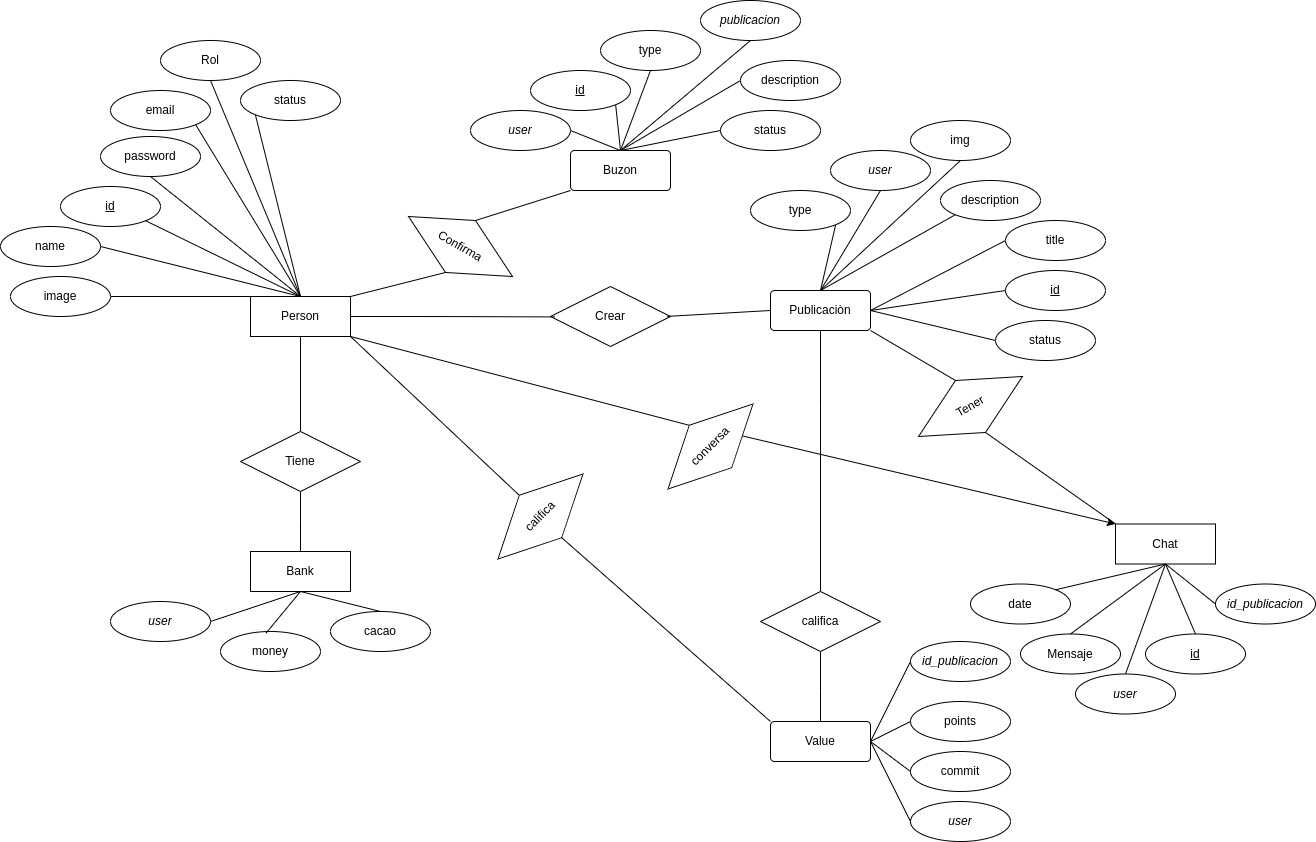

The diagram above was exported from draw.io. Its source (the exported page's mxGraphModel, read from the mxfile embedded in the PNG):
<mxGraphModel dx="2388" dy="1995" grid="1" gridSize="10" guides="1" tooltips="1" connect="1" arrows="1" fold="1" page="1" pageScale="1" pageWidth="850" pageHeight="1100" math="0" shadow="0">
  <root>
    <mxCell id="0" />
    <mxCell id="1" parent="0" />
    <mxCell id="2" style="edgeStyle=orthogonalEdgeStyle;rounded=0;orthogonalLoop=1;jettySize=auto;html=1;exitX=0.5;exitY=1;exitDx=0;exitDy=0;endArrow=none;endFill=0;" edge="1" source="6" target="65" parent="1">
      <mxGeometry relative="1" as="geometry" />
    </mxCell>
    <mxCell id="3" style="rounded=0;orthogonalLoop=1;jettySize=auto;html=1;exitX=1;exitY=0;exitDx=0;exitDy=0;entryX=0.5;entryY=1;entryDx=0;entryDy=0;endArrow=none;endFill=0;" edge="1" source="6" target="82" parent="1">
      <mxGeometry relative="1" as="geometry" />
    </mxCell>
    <mxCell id="4" style="rounded=0;orthogonalLoop=1;jettySize=auto;html=1;exitX=1;exitY=1;exitDx=0;exitDy=0;entryX=0.5;entryY=0;entryDx=0;entryDy=0;endArrow=none;endFill=0;" edge="1" source="6" target="87" parent="1">
      <mxGeometry relative="1" as="geometry" />
    </mxCell>
    <mxCell id="5" style="rounded=0;orthogonalLoop=1;jettySize=auto;html=1;exitX=1;exitY=1;exitDx=0;exitDy=0;entryX=0.5;entryY=0;entryDx=0;entryDy=0;endArrow=none;endFill=0;" edge="1" source="6" target="92" parent="1">
      <mxGeometry relative="1" as="geometry" />
    </mxCell>
    <mxCell id="6" value="Person" style="whiteSpace=wrap;html=1;align=center;" vertex="1" parent="1">
      <mxGeometry x="140" y="340" width="100" height="40" as="geometry" />
    </mxCell>
    <mxCell id="7" value="id" style="ellipse;whiteSpace=wrap;html=1;align=center;fontStyle=4;" vertex="1" parent="1">
      <mxGeometry x="-50" y="230" width="100" height="40" as="geometry" />
    </mxCell>
    <mxCell id="8" value="name" style="ellipse;whiteSpace=wrap;html=1;align=center;" vertex="1" parent="1">
      <mxGeometry x="-110" y="270" width="100" height="40" as="geometry" />
    </mxCell>
    <mxCell id="9" value="Rol" style="ellipse;whiteSpace=wrap;html=1;align=center;" vertex="1" parent="1">
      <mxGeometry x="50" y="84" width="100" height="40" as="geometry" />
    </mxCell>
    <mxCell id="10" value="Publicaciòn" style="rounded=1;arcSize=10;whiteSpace=wrap;html=1;align=center;" vertex="1" parent="1">
      <mxGeometry x="660" y="334" width="100" height="40" as="geometry" />
    </mxCell>
    <mxCell id="11" style="rounded=0;orthogonalLoop=1;jettySize=auto;html=1;exitX=0;exitY=0.5;exitDx=0;exitDy=0;entryX=1;entryY=0.5;entryDx=0;entryDy=0;endArrow=none;endFill=0;" edge="1" source="12" target="10" parent="1">
      <mxGeometry relative="1" as="geometry" />
    </mxCell>
    <mxCell id="12" value="id" style="ellipse;whiteSpace=wrap;html=1;align=center;fontStyle=4;" vertex="1" parent="1">
      <mxGeometry x="895" y="314" width="100" height="40" as="geometry" />
    </mxCell>
    <mxCell id="13" style="rounded=0;orthogonalLoop=1;jettySize=auto;html=1;exitX=0;exitY=0.5;exitDx=0;exitDy=0;entryX=1;entryY=0.5;entryDx=0;entryDy=0;endArrow=none;endFill=0;" edge="1" source="14" target="10" parent="1">
      <mxGeometry relative="1" as="geometry" />
    </mxCell>
    <mxCell id="14" value="title" style="ellipse;whiteSpace=wrap;html=1;align=center;" vertex="1" parent="1">
      <mxGeometry x="895" y="264" width="100" height="40" as="geometry" />
    </mxCell>
    <mxCell id="15" style="rounded=0;orthogonalLoop=1;jettySize=auto;html=1;exitX=0;exitY=1;exitDx=0;exitDy=0;entryX=0.5;entryY=0;entryDx=0;entryDy=0;endArrow=none;endFill=0;" edge="1" source="16" target="10" parent="1">
      <mxGeometry relative="1" as="geometry" />
    </mxCell>
    <mxCell id="16" value="description" style="ellipse;whiteSpace=wrap;html=1;align=center;" vertex="1" parent="1">
      <mxGeometry x="830" y="224" width="100" height="40" as="geometry" />
    </mxCell>
    <mxCell id="17" style="rounded=0;orthogonalLoop=1;jettySize=auto;html=1;exitX=0.5;exitY=1;exitDx=0;exitDy=0;entryX=0.5;entryY=0;entryDx=0;entryDy=0;endArrow=none;endFill=0;" edge="1" source="18" target="10" parent="1">
      <mxGeometry relative="1" as="geometry" />
    </mxCell>
    <mxCell id="18" value="img" style="ellipse;whiteSpace=wrap;html=1;align=center;" vertex="1" parent="1">
      <mxGeometry x="800" y="164" width="100" height="40" as="geometry" />
    </mxCell>
    <mxCell id="19" style="rounded=0;orthogonalLoop=1;jettySize=auto;html=1;exitX=1;exitY=1;exitDx=0;exitDy=0;entryX=0.5;entryY=0;entryDx=0;entryDy=0;endArrow=none;endFill=0;" edge="1" source="20" target="10" parent="1">
      <mxGeometry relative="1" as="geometry" />
    </mxCell>
    <mxCell id="20" value="type" style="ellipse;whiteSpace=wrap;html=1;align=center;" vertex="1" parent="1">
      <mxGeometry x="640" y="234" width="100" height="40" as="geometry" />
    </mxCell>
    <mxCell id="21" style="rounded=0;orthogonalLoop=1;jettySize=auto;html=1;exitX=0;exitY=0.5;exitDx=0;exitDy=0;entryX=1;entryY=0.5;entryDx=0;entryDy=0;endArrow=none;endFill=0;" edge="1" source="22" target="10" parent="1">
      <mxGeometry relative="1" as="geometry" />
    </mxCell>
    <mxCell id="22" value="status" style="ellipse;whiteSpace=wrap;html=1;align=center;" vertex="1" parent="1">
      <mxGeometry x="885" y="364" width="100" height="40" as="geometry" />
    </mxCell>
    <mxCell id="23" value="password" style="ellipse;whiteSpace=wrap;html=1;align=center;" vertex="1" parent="1">
      <mxGeometry x="-10" y="180" width="100" height="40" as="geometry" />
    </mxCell>
    <mxCell id="24" value="email" style="ellipse;whiteSpace=wrap;html=1;align=center;" vertex="1" parent="1">
      <mxGeometry y="134" width="100" height="40" as="geometry" />
    </mxCell>
    <mxCell id="25" value="Chat" style="whiteSpace=wrap;html=1;align=center;" vertex="1" parent="1">
      <mxGeometry x="1005" y="567.5" width="100" height="40" as="geometry" />
    </mxCell>
    <mxCell id="26" value="Mensaje" style="ellipse;whiteSpace=wrap;html=1;align=center;" vertex="1" parent="1">
      <mxGeometry x="910" y="677.5" width="100" height="40" as="geometry" />
    </mxCell>
    <mxCell id="27" value="&lt;i&gt;user&lt;/i&gt;" style="ellipse;whiteSpace=wrap;html=1;align=center;" vertex="1" parent="1">
      <mxGeometry x="965" y="717.5" width="100" height="40" as="geometry" />
    </mxCell>
    <mxCell id="28" value="&lt;u&gt;id&lt;/u&gt;" style="ellipse;whiteSpace=wrap;html=1;align=center;" vertex="1" parent="1">
      <mxGeometry x="1035" y="677.5" width="100" height="40" as="geometry" />
    </mxCell>
    <mxCell id="29" value="date" style="ellipse;whiteSpace=wrap;html=1;align=center;" vertex="1" parent="1">
      <mxGeometry x="860" y="627.5" width="100" height="40" as="geometry" />
    </mxCell>
    <mxCell id="30" style="rounded=0;orthogonalLoop=1;jettySize=auto;html=1;exitX=0.5;exitY=0;exitDx=0;exitDy=0;entryX=0.5;entryY=1;entryDx=0;entryDy=0;endArrow=none;endFill=0;" edge="1" source="28" target="25" parent="1">
      <mxGeometry relative="1" as="geometry" />
    </mxCell>
    <mxCell id="31" style="rounded=0;orthogonalLoop=1;jettySize=auto;html=1;exitX=0.5;exitY=0;exitDx=0;exitDy=0;endArrow=none;endFill=0;entryX=0.5;entryY=1;entryDx=0;entryDy=0;" edge="1" source="27" target="25" parent="1">
      <mxGeometry relative="1" as="geometry">
        <mxPoint x="1195" y="557.5" as="sourcePoint" />
        <mxPoint x="1105" y="587.5" as="targetPoint" />
      </mxGeometry>
    </mxCell>
    <mxCell id="32" style="rounded=0;orthogonalLoop=1;jettySize=auto;html=1;exitX=1;exitY=0;exitDx=0;exitDy=0;entryX=0.5;entryY=1;entryDx=0;entryDy=0;endArrow=none;endFill=0;" edge="1" source="29" target="25" parent="1">
      <mxGeometry relative="1" as="geometry">
        <mxPoint x="1195" y="607.5" as="sourcePoint" />
        <mxPoint x="1115" y="647.5" as="targetPoint" />
      </mxGeometry>
    </mxCell>
    <mxCell id="33" value="&lt;i&gt;user&lt;/i&gt;" style="ellipse;whiteSpace=wrap;html=1;align=center;" vertex="1" parent="1">
      <mxGeometry x="720" y="194" width="100" height="40" as="geometry" />
    </mxCell>
    <mxCell id="34" style="rounded=0;orthogonalLoop=1;jettySize=auto;html=1;exitX=0.5;exitY=1;exitDx=0;exitDy=0;entryX=0.5;entryY=0;entryDx=0;entryDy=0;endArrow=none;endFill=0;" edge="1" source="33" target="10" parent="1">
      <mxGeometry relative="1" as="geometry">
        <mxPoint x="730" y="254" as="sourcePoint" />
        <mxPoint x="720" y="344" as="targetPoint" />
      </mxGeometry>
    </mxCell>
    <mxCell id="35" value="Buzon" style="rounded=1;arcSize=10;whiteSpace=wrap;html=1;align=center;" vertex="1" parent="1">
      <mxGeometry x="460" y="194" width="100" height="40" as="geometry" />
    </mxCell>
    <mxCell id="36" value="id" style="ellipse;whiteSpace=wrap;html=1;align=center;fontStyle=4;" vertex="1" parent="1">
      <mxGeometry x="420" y="114" width="100" height="40" as="geometry" />
    </mxCell>
    <mxCell id="37" value="type" style="ellipse;whiteSpace=wrap;html=1;align=center;" vertex="1" parent="1">
      <mxGeometry x="490" y="74" width="100" height="40" as="geometry" />
    </mxCell>
    <mxCell id="38" value="&lt;i&gt;publicacion&lt;/i&gt;" style="ellipse;whiteSpace=wrap;html=1;align=center;" vertex="1" parent="1">
      <mxGeometry x="590" y="44" width="100" height="40" as="geometry" />
    </mxCell>
    <mxCell id="39" style="rounded=0;orthogonalLoop=1;jettySize=auto;html=1;exitX=0.5;exitY=1;exitDx=0;exitDy=0;entryX=0.5;entryY=0;entryDx=0;entryDy=0;endArrow=none;endFill=0;" edge="1" source="38" target="35" parent="1">
      <mxGeometry relative="1" as="geometry">
        <mxPoint x="600" y="124" as="sourcePoint" />
        <mxPoint x="590" y="214" as="targetPoint" />
      </mxGeometry>
    </mxCell>
    <mxCell id="40" style="rounded=0;orthogonalLoop=1;jettySize=auto;html=1;exitX=0.5;exitY=1;exitDx=0;exitDy=0;entryX=0.5;entryY=0;entryDx=0;entryDy=0;endArrow=none;endFill=0;" edge="1" source="37" target="35" parent="1">
      <mxGeometry relative="1" as="geometry">
        <mxPoint x="520" y="144" as="sourcePoint" />
        <mxPoint x="440" y="174" as="targetPoint" />
      </mxGeometry>
    </mxCell>
    <mxCell id="41" style="rounded=0;orthogonalLoop=1;jettySize=auto;html=1;exitX=1;exitY=1;exitDx=0;exitDy=0;entryX=0.5;entryY=0;entryDx=0;entryDy=0;endArrow=none;endFill=0;" edge="1" source="36" target="35" parent="1">
      <mxGeometry relative="1" as="geometry">
        <mxPoint x="460" y="154" as="sourcePoint" />
        <mxPoint x="440" y="224" as="targetPoint" />
      </mxGeometry>
    </mxCell>
    <mxCell id="42" style="rounded=0;orthogonalLoop=1;jettySize=auto;html=1;exitX=1;exitY=0.5;exitDx=0;exitDy=0;entryX=0.5;entryY=0;entryDx=0;entryDy=0;endArrow=none;endFill=0;" edge="1" source="43" target="35" parent="1">
      <mxGeometry relative="1" as="geometry" />
    </mxCell>
    <mxCell id="43" value="&lt;i&gt;user&lt;/i&gt;" style="ellipse;whiteSpace=wrap;html=1;align=center;" vertex="1" parent="1">
      <mxGeometry x="360" y="154" width="100" height="40" as="geometry" />
    </mxCell>
    <mxCell id="44" style="rounded=0;orthogonalLoop=1;jettySize=auto;html=1;exitX=0;exitY=0.5;exitDx=0;exitDy=0;entryX=0.5;entryY=0;entryDx=0;entryDy=0;endArrow=none;endFill=0;" edge="1" source="45" target="35" parent="1">
      <mxGeometry relative="1" as="geometry" />
    </mxCell>
    <mxCell id="45" value="description" style="ellipse;whiteSpace=wrap;html=1;align=center;" vertex="1" parent="1">
      <mxGeometry x="630" y="104" width="100" height="40" as="geometry" />
    </mxCell>
    <mxCell id="46" style="rounded=0;orthogonalLoop=1;jettySize=auto;html=1;exitX=0;exitY=0.5;exitDx=0;exitDy=0;entryX=0.5;entryY=0;entryDx=0;entryDy=0;endArrow=none;endFill=0;" edge="1" source="47" target="35" parent="1">
      <mxGeometry relative="1" as="geometry" />
    </mxCell>
    <mxCell id="47" value="status" style="ellipse;whiteSpace=wrap;html=1;align=center;" vertex="1" parent="1">
      <mxGeometry x="610" y="154" width="100" height="40" as="geometry" />
    </mxCell>
    <mxCell id="48" value="Bank" style="whiteSpace=wrap;html=1;align=center;" vertex="1" parent="1">
      <mxGeometry x="140" y="595" width="100" height="40" as="geometry" />
    </mxCell>
    <mxCell id="49" style="rounded=0;orthogonalLoop=1;jettySize=auto;html=1;exitX=1;exitY=0.5;exitDx=0;exitDy=0;entryX=0.5;entryY=1;entryDx=0;entryDy=0;endArrow=none;endFill=0;" edge="1" source="50" target="48" parent="1">
      <mxGeometry relative="1" as="geometry" />
    </mxCell>
    <mxCell id="50" value="&lt;i&gt;user&lt;/i&gt;" style="ellipse;whiteSpace=wrap;html=1;align=center;" vertex="1" parent="1">
      <mxGeometry y="645" width="100" height="40" as="geometry" />
    </mxCell>
    <mxCell id="51" value="money" style="ellipse;whiteSpace=wrap;html=1;align=center;" vertex="1" parent="1">
      <mxGeometry x="110" y="675" width="100" height="40" as="geometry" />
    </mxCell>
    <mxCell id="52" value="cacao" style="ellipse;whiteSpace=wrap;html=1;align=center;" vertex="1" parent="1">
      <mxGeometry x="220" y="655" width="100" height="40" as="geometry" />
    </mxCell>
    <mxCell id="53" style="rounded=0;orthogonalLoop=1;jettySize=auto;html=1;exitX=0.456;exitY=0.039;exitDx=0;exitDy=0;entryX=0.5;entryY=1;entryDx=0;entryDy=0;endArrow=none;endFill=0;exitPerimeter=0;" edge="1" source="51" target="48" parent="1">
      <mxGeometry relative="1" as="geometry">
        <mxPoint x="110" y="675" as="sourcePoint" />
        <mxPoint x="200" y="645" as="targetPoint" />
      </mxGeometry>
    </mxCell>
    <mxCell id="54" style="rounded=0;orthogonalLoop=1;jettySize=auto;html=1;exitX=0.5;exitY=0;exitDx=0;exitDy=0;entryX=0.5;entryY=1;entryDx=0;entryDy=0;endArrow=none;endFill=0;" edge="1" source="52" target="48" parent="1">
      <mxGeometry relative="1" as="geometry">
        <mxPoint x="166" y="687" as="sourcePoint" />
        <mxPoint x="200" y="645" as="targetPoint" />
      </mxGeometry>
    </mxCell>
    <mxCell id="55" style="rounded=0;orthogonalLoop=1;jettySize=auto;html=1;exitX=1;exitY=1;exitDx=0;exitDy=0;endArrow=none;endFill=0;entryX=0.5;entryY=0;entryDx=0;entryDy=0;" edge="1" source="24" target="6" parent="1">
      <mxGeometry relative="1" as="geometry">
        <mxPoint x="260" y="270" as="sourcePoint" />
        <mxPoint x="190" y="290" as="targetPoint" />
      </mxGeometry>
    </mxCell>
    <mxCell id="56" style="rounded=0;orthogonalLoop=1;jettySize=auto;html=1;endArrow=none;endFill=0;exitX=0.5;exitY=1;exitDx=0;exitDy=0;entryX=0.5;entryY=0;entryDx=0;entryDy=0;" edge="1" source="23" target="6" parent="1">
      <mxGeometry relative="1" as="geometry">
        <mxPoint x="110" y="260" as="sourcePoint" />
        <mxPoint x="150" y="300" as="targetPoint" />
      </mxGeometry>
    </mxCell>
    <mxCell id="57" style="rounded=0;orthogonalLoop=1;jettySize=auto;html=1;exitX=1;exitY=1;exitDx=0;exitDy=0;endArrow=none;endFill=0;entryX=0.5;entryY=0;entryDx=0;entryDy=0;" edge="1" source="7" target="6" parent="1">
      <mxGeometry relative="1" as="geometry">
        <mxPoint x="150" y="270" as="sourcePoint" />
        <mxPoint x="210" y="310" as="targetPoint" />
      </mxGeometry>
    </mxCell>
    <mxCell id="58" style="rounded=0;orthogonalLoop=1;jettySize=auto;html=1;exitX=1;exitY=0.5;exitDx=0;exitDy=0;endArrow=none;endFill=0;entryX=0.5;entryY=0;entryDx=0;entryDy=0;" edge="1" source="8" target="6" parent="1">
      <mxGeometry relative="1" as="geometry">
        <mxPoint x="100" y="300" as="sourcePoint" />
        <mxPoint x="160" y="340" as="targetPoint" />
      </mxGeometry>
    </mxCell>
    <mxCell id="59" style="rounded=0;orthogonalLoop=1;jettySize=auto;html=1;exitX=0.5;exitY=1;exitDx=0;exitDy=0;entryX=0.5;entryY=0;entryDx=0;entryDy=0;endArrow=none;endFill=0;" edge="1" source="9" target="6" parent="1">
      <mxGeometry relative="1" as="geometry">
        <mxPoint x="260" y="270" as="sourcePoint" />
        <mxPoint x="200" y="300" as="targetPoint" />
      </mxGeometry>
    </mxCell>
    <mxCell id="60" style="rounded=0;orthogonalLoop=1;jettySize=auto;html=1;exitX=1;exitY=0.5;exitDx=0;exitDy=0;entryX=0.5;entryY=0;entryDx=0;entryDy=0;endArrow=none;endFill=0;" edge="1" source="61" target="6" parent="1">
      <mxGeometry relative="1" as="geometry" />
    </mxCell>
    <mxCell id="61" value="image" style="ellipse;whiteSpace=wrap;html=1;align=center;" vertex="1" parent="1">
      <mxGeometry x="-100" y="320" width="100" height="40" as="geometry" />
    </mxCell>
    <mxCell id="62" style="rounded=0;orthogonalLoop=1;jettySize=auto;html=1;exitX=0;exitY=1;exitDx=0;exitDy=0;entryX=0.5;entryY=0;entryDx=0;entryDy=0;endArrow=none;endFill=0;" edge="1" source="63" target="6" parent="1">
      <mxGeometry relative="1" as="geometry" />
    </mxCell>
    <mxCell id="63" value="status" style="ellipse;whiteSpace=wrap;html=1;align=center;" vertex="1" parent="1">
      <mxGeometry x="130" y="124" width="100" height="40" as="geometry" />
    </mxCell>
    <mxCell id="64" style="edgeStyle=orthogonalEdgeStyle;rounded=0;orthogonalLoop=1;jettySize=auto;html=1;exitX=0.5;exitY=1;exitDx=0;exitDy=0;endArrow=none;endFill=0;" edge="1" source="65" target="48" parent="1">
      <mxGeometry relative="1" as="geometry">
        <Array as="points">
          <mxPoint x="190" y="565" />
          <mxPoint x="190" y="565" />
        </Array>
      </mxGeometry>
    </mxCell>
    <mxCell id="65" value="Tiene" style="shape=rhombus;perimeter=rhombusPerimeter;whiteSpace=wrap;html=1;align=center;" vertex="1" parent="1">
      <mxGeometry x="130" y="475" width="120" height="60" as="geometry" />
    </mxCell>
    <mxCell id="66" style="edgeStyle=orthogonalEdgeStyle;rounded=0;orthogonalLoop=1;jettySize=auto;html=1;exitX=0.5;exitY=0;exitDx=0;exitDy=0;endArrow=none;endFill=0;" edge="1" source="67" target="85" parent="1">
      <mxGeometry relative="1" as="geometry">
        <Array as="points">
          <mxPoint x="710" y="735" />
          <mxPoint x="710" y="735" />
        </Array>
      </mxGeometry>
    </mxCell>
    <mxCell id="67" value="Value" style="rounded=1;arcSize=10;whiteSpace=wrap;html=1;align=center;" vertex="1" parent="1">
      <mxGeometry x="660" y="765" width="100" height="40" as="geometry" />
    </mxCell>
    <mxCell id="68" value="points" style="ellipse;whiteSpace=wrap;html=1;align=center;" vertex="1" parent="1">
      <mxGeometry x="800" y="745" width="100" height="40" as="geometry" />
    </mxCell>
    <mxCell id="69" value="commit" style="ellipse;whiteSpace=wrap;html=1;align=center;" vertex="1" parent="1">
      <mxGeometry x="800" y="795" width="100" height="40" as="geometry" />
    </mxCell>
    <mxCell id="70" value="&lt;i&gt;user&lt;/i&gt;" style="ellipse;whiteSpace=wrap;html=1;align=center;" vertex="1" parent="1">
      <mxGeometry x="800" y="845" width="100" height="40" as="geometry" />
    </mxCell>
    <mxCell id="71" value="&lt;i&gt;id_publicacion&lt;/i&gt;" style="ellipse;whiteSpace=wrap;html=1;align=center;" vertex="1" parent="1">
      <mxGeometry x="800" y="685" width="100" height="40" as="geometry" />
    </mxCell>
    <mxCell id="72" style="rounded=0;orthogonalLoop=1;jettySize=auto;html=1;exitX=0;exitY=0.5;exitDx=0;exitDy=0;entryX=1;entryY=0.5;entryDx=0;entryDy=0;endArrow=none;endFill=0;" edge="1" source="71" target="67" parent="1">
      <mxGeometry relative="1" as="geometry">
        <mxPoint x="780" y="700" as="sourcePoint" />
        <mxPoint x="740" y="750" as="targetPoint" />
      </mxGeometry>
    </mxCell>
    <mxCell id="73" style="rounded=0;orthogonalLoop=1;jettySize=auto;html=1;exitX=0;exitY=0.5;exitDx=0;exitDy=0;entryX=1;entryY=0.5;entryDx=0;entryDy=0;endArrow=none;endFill=0;" edge="1" source="68" target="67" parent="1">
      <mxGeometry relative="1" as="geometry">
        <mxPoint x="810" y="715" as="sourcePoint" />
        <mxPoint x="770" y="795" as="targetPoint" />
      </mxGeometry>
    </mxCell>
    <mxCell id="74" style="rounded=0;orthogonalLoop=1;jettySize=auto;html=1;exitX=0;exitY=0.5;exitDx=0;exitDy=0;entryX=1;entryY=0.5;entryDx=0;entryDy=0;endArrow=none;endFill=0;" edge="1" source="69" target="67" parent="1">
      <mxGeometry relative="1" as="geometry">
        <mxPoint x="810" y="775" as="sourcePoint" />
        <mxPoint x="770" y="795" as="targetPoint" />
      </mxGeometry>
    </mxCell>
    <mxCell id="75" style="rounded=0;orthogonalLoop=1;jettySize=auto;html=1;exitX=0;exitY=0.5;exitDx=0;exitDy=0;entryX=1;entryY=0.5;entryDx=0;entryDy=0;endArrow=none;endFill=0;" edge="1" source="70" target="67" parent="1">
      <mxGeometry relative="1" as="geometry">
        <mxPoint x="810" y="825" as="sourcePoint" />
        <mxPoint x="770" y="795" as="targetPoint" />
      </mxGeometry>
    </mxCell>
    <mxCell id="76" style="rounded=0;orthogonalLoop=1;jettySize=auto;html=1;exitX=0;exitY=0.5;exitDx=0;exitDy=0;entryX=0.5;entryY=1;entryDx=0;entryDy=0;endArrow=none;endFill=0;" edge="1" source="77" target="25" parent="1">
      <mxGeometry relative="1" as="geometry" />
    </mxCell>
    <mxCell id="77" value="&lt;i&gt;id_publicacion&lt;/i&gt;" style="ellipse;whiteSpace=wrap;html=1;align=center;" vertex="1" parent="1">
      <mxGeometry x="1105" y="627.5" width="100" height="40" as="geometry" />
    </mxCell>
    <mxCell id="78" value="Crear" style="shape=rhombus;perimeter=rhombusPerimeter;whiteSpace=wrap;html=1;align=center;" vertex="1" parent="1">
      <mxGeometry x="440" y="330" width="120" height="60" as="geometry" />
    </mxCell>
    <mxCell id="79" style="edgeStyle=orthogonalEdgeStyle;rounded=0;orthogonalLoop=1;jettySize=auto;html=1;exitX=1;exitY=0.5;exitDx=0;exitDy=0;entryX=0.035;entryY=0.507;entryDx=0;entryDy=0;entryPerimeter=0;endArrow=none;endFill=0;" edge="1" source="6" target="78" parent="1">
      <mxGeometry relative="1" as="geometry" />
    </mxCell>
    <mxCell id="80" style="rounded=0;orthogonalLoop=1;jettySize=auto;html=1;exitX=0;exitY=0.5;exitDx=0;exitDy=0;entryX=0.973;entryY=0.498;entryDx=0;entryDy=0;entryPerimeter=0;endArrow=none;endFill=0;" edge="1" source="10" target="78" parent="1">
      <mxGeometry relative="1" as="geometry" />
    </mxCell>
    <mxCell id="81" style="rounded=0;orthogonalLoop=1;jettySize=auto;html=1;exitX=0.5;exitY=0;exitDx=0;exitDy=0;entryX=0.5;entryY=1;entryDx=0;entryDy=0;endArrow=none;endFill=0;" edge="1" source="26" target="25" parent="1">
      <mxGeometry relative="1" as="geometry">
        <mxPoint x="955" y="643.5" as="sourcePoint" />
        <mxPoint x="1065" y="617.5" as="targetPoint" />
      </mxGeometry>
    </mxCell>
    <mxCell id="82" value="Confirma" style="shape=rhombus;perimeter=rhombusPerimeter;whiteSpace=wrap;html=1;align=center;rotation=30;" vertex="1" parent="1">
      <mxGeometry x="290" y="260" width="120" height="60" as="geometry" />
    </mxCell>
    <mxCell id="83" style="rounded=0;orthogonalLoop=1;jettySize=auto;html=1;exitX=0.5;exitY=0;exitDx=0;exitDy=0;entryX=0;entryY=1;entryDx=0;entryDy=0;endArrow=none;endFill=0;" edge="1" source="82" target="35" parent="1">
      <mxGeometry relative="1" as="geometry">
        <mxPoint x="405" y="275" as="sourcePoint" />
        <mxPoint x="445" y="205" as="targetPoint" />
      </mxGeometry>
    </mxCell>
    <mxCell id="84" style="edgeStyle=orthogonalEdgeStyle;rounded=0;orthogonalLoop=1;jettySize=auto;html=1;exitX=0.5;exitY=0;exitDx=0;exitDy=0;endArrow=none;endFill=0;" edge="1" source="85" target="10" parent="1">
      <mxGeometry relative="1" as="geometry">
        <Array as="points">
          <mxPoint x="710" y="450" />
          <mxPoint x="710" y="450" />
        </Array>
      </mxGeometry>
    </mxCell>
    <mxCell id="85" value="califica" style="shape=rhombus;perimeter=rhombusPerimeter;whiteSpace=wrap;html=1;align=center;" vertex="1" parent="1">
      <mxGeometry x="650" y="635" width="120" height="60" as="geometry" />
    </mxCell>
    <mxCell id="86" style="rounded=0;orthogonalLoop=1;jettySize=auto;html=1;exitX=0.5;exitY=1;exitDx=0;exitDy=0;entryX=0;entryY=0;entryDx=0;entryDy=0;endArrow=none;endFill=0;" edge="1" source="87" target="67" parent="1">
      <mxGeometry relative="1" as="geometry" />
    </mxCell>
    <mxCell id="87" value="califica" style="shape=rhombus;perimeter=rhombusPerimeter;whiteSpace=wrap;html=1;align=center;rotation=-45;" vertex="1" parent="1">
      <mxGeometry x="370" y="530" width="120" height="60" as="geometry" />
    </mxCell>
    <mxCell id="88" style="rounded=0;orthogonalLoop=1;jettySize=auto;html=1;exitX=0.5;exitY=0;exitDx=0;exitDy=0;entryX=1;entryY=1;entryDx=0;entryDy=0;endArrow=none;endFill=0;" edge="1" source="90" target="10" parent="1">
      <mxGeometry relative="1" as="geometry" />
    </mxCell>
    <mxCell id="89" style="rounded=0;orthogonalLoop=1;jettySize=auto;html=1;exitX=0.5;exitY=1;exitDx=0;exitDy=0;entryX=0;entryY=0;entryDx=0;entryDy=0;endArrow=none;endFill=0;" edge="1" source="90" target="25" parent="1">
      <mxGeometry relative="1" as="geometry" />
    </mxCell>
    <mxCell id="90" value="Tener" style="shape=rhombus;perimeter=rhombusPerimeter;whiteSpace=wrap;html=1;align=center;rotation=-30;" vertex="1" parent="1">
      <mxGeometry x="800" y="420" width="120" height="60" as="geometry" />
    </mxCell>
    <mxCell id="91" style="rounded=0;orthogonalLoop=1;jettySize=auto;html=1;exitX=1;exitY=1;exitDx=0;exitDy=0;entryX=0;entryY=0;entryDx=0;entryDy=0;" edge="1" source="92" target="25" parent="1">
      <mxGeometry relative="1" as="geometry" />
    </mxCell>
    <mxCell id="92" value="conversa" style="shape=rhombus;perimeter=rhombusPerimeter;whiteSpace=wrap;html=1;align=center;rotation=-45;" vertex="1" parent="1">
      <mxGeometry x="540" y="460" width="120" height="60" as="geometry" />
    </mxCell>
  </root>
</mxGraphModel>